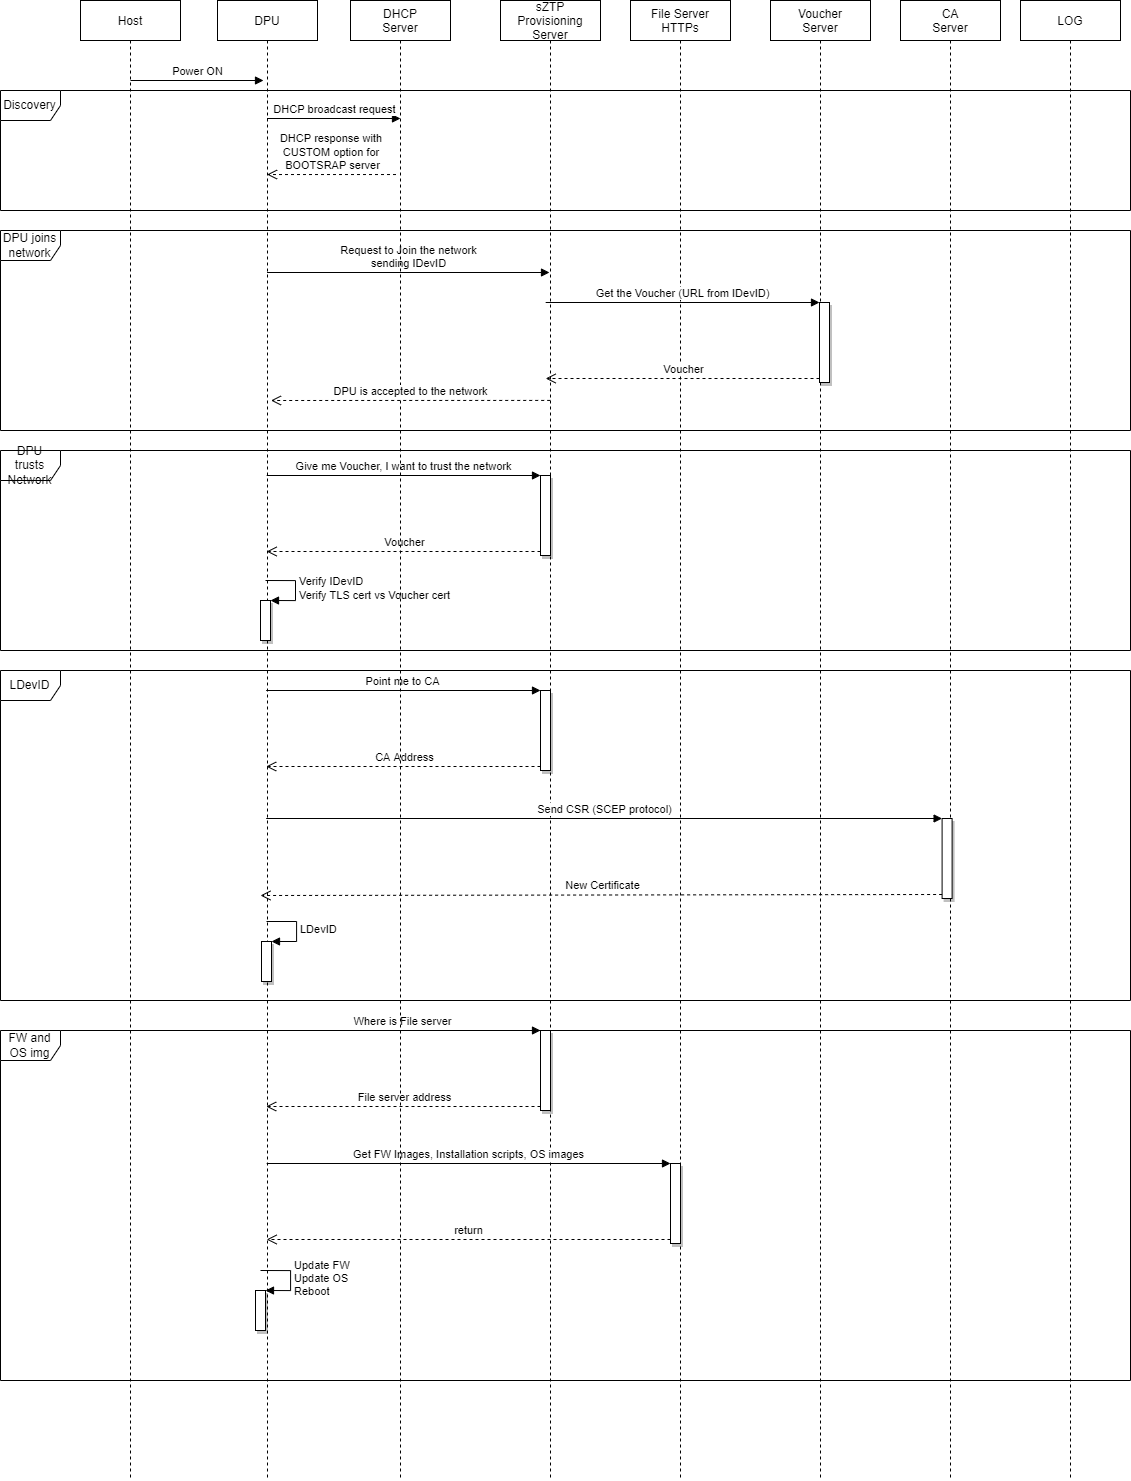

The diagram above was exported from draw.io. Its source (the exported page's mxGraphModel, read from the mxfile embedded in the PNG):
<mxGraphModel dx="1887" dy="1225" grid="1" gridSize="10" guides="1" tooltips="1" connect="1" arrows="1" fold="1" page="1" pageScale="1" pageWidth="850" pageHeight="1100" math="0" shadow="0">
  <root>
    <mxCell id="0" />
    <mxCell id="1" parent="0" />
    <mxCell id="JmooJJp3tf_jv5XrzZhs-43" value="LDevID" style="shape=umlFrame;whiteSpace=wrap;html=1;" vertex="1" parent="1">
      <mxGeometry x="20" y="750" width="1130" height="330" as="geometry" />
    </mxCell>
    <mxCell id="FnqUbQ59YHZksX9Pe-yl-120" value="DPU joins network" style="shape=umlFrame;whiteSpace=wrap;html=1;" parent="1" vertex="1">
      <mxGeometry x="20" y="310" width="1130" height="200" as="geometry" />
    </mxCell>
    <mxCell id="Y-Nx2XtgvinZ7ooTZHK1-5" value="File Server&#10;HTTPs" style="shape=umlLifeline;perimeter=lifelinePerimeter;container=1;collapsible=0;recursiveResize=0;rounded=0;shadow=0;strokeWidth=1;" parent="1" vertex="1">
      <mxGeometry x="650" y="80" width="100" height="1480" as="geometry" />
    </mxCell>
    <mxCell id="Y-Nx2XtgvinZ7ooTZHK1-25" value="sZTP&#10;Provisioning&#10;Server" style="shape=umlLifeline;perimeter=lifelinePerimeter;container=1;collapsible=0;recursiveResize=0;rounded=0;shadow=0;strokeWidth=1;" parent="Y-Nx2XtgvinZ7ooTZHK1-5" vertex="1">
      <mxGeometry x="-130" width="100" height="1480" as="geometry" />
    </mxCell>
    <mxCell id="Y-Nx2XtgvinZ7ooTZHK1-29" value="DPU" style="shape=umlLifeline;perimeter=lifelinePerimeter;container=1;collapsible=0;recursiveResize=0;rounded=0;shadow=0;strokeWidth=1;" parent="Y-Nx2XtgvinZ7ooTZHK1-25" vertex="1">
      <mxGeometry x="-283" width="100" height="1480" as="geometry" />
    </mxCell>
    <mxCell id="JmooJJp3tf_jv5XrzZhs-33" value="" style="html=1;points=[];perimeter=orthogonalPerimeter;shadow=1;" vertex="1" parent="Y-Nx2XtgvinZ7ooTZHK1-29">
      <mxGeometry x="43" y="600" width="10" height="40" as="geometry" />
    </mxCell>
    <mxCell id="JmooJJp3tf_jv5XrzZhs-34" value="Verify IDevID&lt;br&gt;Verify TLS cert vs Voucher cert" style="edgeStyle=orthogonalEdgeStyle;html=1;align=left;spacingLeft=2;endArrow=block;rounded=0;entryX=1;entryY=0;" edge="1" target="JmooJJp3tf_jv5XrzZhs-33" parent="Y-Nx2XtgvinZ7ooTZHK1-29">
      <mxGeometry relative="1" as="geometry">
        <mxPoint x="48" y="580" as="sourcePoint" />
        <Array as="points">
          <mxPoint x="78" y="580" />
        </Array>
      </mxGeometry>
    </mxCell>
    <mxCell id="JmooJJp3tf_jv5XrzZhs-41" value="" style="html=1;points=[];perimeter=orthogonalPerimeter;shadow=1;" vertex="1" parent="Y-Nx2XtgvinZ7ooTZHK1-29">
      <mxGeometry x="44" y="941" width="10" height="40" as="geometry" />
    </mxCell>
    <mxCell id="JmooJJp3tf_jv5XrzZhs-42" value="LDevID" style="edgeStyle=orthogonalEdgeStyle;html=1;align=left;spacingLeft=2;endArrow=block;rounded=0;entryX=1;entryY=0;" edge="1" target="JmooJJp3tf_jv5XrzZhs-41" parent="Y-Nx2XtgvinZ7ooTZHK1-29">
      <mxGeometry relative="1" as="geometry">
        <mxPoint x="49" y="921" as="sourcePoint" />
        <Array as="points">
          <mxPoint x="79" y="921" />
        </Array>
      </mxGeometry>
    </mxCell>
    <mxCell id="JmooJJp3tf_jv5XrzZhs-50" value="" style="html=1;points=[];perimeter=orthogonalPerimeter;shadow=1;" vertex="1" parent="Y-Nx2XtgvinZ7ooTZHK1-29">
      <mxGeometry x="38" y="1290" width="10" height="40" as="geometry" />
    </mxCell>
    <mxCell id="JmooJJp3tf_jv5XrzZhs-51" value="Update FW&lt;br&gt;Update OS&lt;br&gt;Reboot" style="edgeStyle=orthogonalEdgeStyle;html=1;align=left;spacingLeft=2;endArrow=block;rounded=0;entryX=1;entryY=0;" edge="1" target="JmooJJp3tf_jv5XrzZhs-50" parent="Y-Nx2XtgvinZ7ooTZHK1-29">
      <mxGeometry relative="1" as="geometry">
        <mxPoint x="43" y="1270" as="sourcePoint" />
        <Array as="points">
          <mxPoint x="73" y="1270" />
        </Array>
      </mxGeometry>
    </mxCell>
    <mxCell id="JmooJJp3tf_jv5XrzZhs-7" value="Request to Join the network&lt;br&gt;sending IDevID" style="html=1;verticalAlign=bottom;endArrow=block;rounded=0;entryX=0.49;entryY=0.225;entryDx=0;entryDy=0;entryPerimeter=0;" edge="1" parent="Y-Nx2XtgvinZ7ooTZHK1-25">
      <mxGeometry width="80" relative="1" as="geometry">
        <mxPoint x="-233.45238095238074" y="272" as="sourcePoint" />
        <mxPoint x="49" y="272" as="targetPoint" />
      </mxGeometry>
    </mxCell>
    <mxCell id="JmooJJp3tf_jv5XrzZhs-22" value="" style="html=1;points=[];perimeter=orthogonalPerimeter;shadow=1;" vertex="1" parent="Y-Nx2XtgvinZ7ooTZHK1-25">
      <mxGeometry x="40" y="475" width="10" height="80" as="geometry" />
    </mxCell>
    <mxCell id="JmooJJp3tf_jv5XrzZhs-23" value="Give me Voucher, I want to trust the network" style="html=1;verticalAlign=bottom;endArrow=block;entryX=0;entryY=0;rounded=0;" edge="1" target="JmooJJp3tf_jv5XrzZhs-22" parent="Y-Nx2XtgvinZ7ooTZHK1-25">
      <mxGeometry relative="1" as="geometry">
        <mxPoint x="-233.83333333333326" y="475" as="sourcePoint" />
      </mxGeometry>
    </mxCell>
    <mxCell id="JmooJJp3tf_jv5XrzZhs-24" value="Voucher" style="html=1;verticalAlign=bottom;endArrow=open;dashed=1;endSize=8;exitX=0;exitY=0.95;rounded=0;" edge="1" source="JmooJJp3tf_jv5XrzZhs-22" parent="Y-Nx2XtgvinZ7ooTZHK1-25">
      <mxGeometry relative="1" as="geometry">
        <mxPoint x="-233.83333333333326" y="551" as="targetPoint" />
      </mxGeometry>
    </mxCell>
    <mxCell id="JmooJJp3tf_jv5XrzZhs-35" value="" style="html=1;points=[];perimeter=orthogonalPerimeter;shadow=1;" vertex="1" parent="Y-Nx2XtgvinZ7ooTZHK1-25">
      <mxGeometry x="40" y="690" width="10" height="80" as="geometry" />
    </mxCell>
    <mxCell id="JmooJJp3tf_jv5XrzZhs-36" value="Point me to CA" style="html=1;verticalAlign=bottom;endArrow=block;entryX=0;entryY=0;rounded=0;" edge="1" target="JmooJJp3tf_jv5XrzZhs-35" parent="Y-Nx2XtgvinZ7ooTZHK1-25" source="Y-Nx2XtgvinZ7ooTZHK1-29">
      <mxGeometry relative="1" as="geometry">
        <mxPoint x="-30" y="690" as="sourcePoint" />
      </mxGeometry>
    </mxCell>
    <mxCell id="JmooJJp3tf_jv5XrzZhs-37" value="CA Address" style="html=1;verticalAlign=bottom;endArrow=open;dashed=1;endSize=8;exitX=0;exitY=0.95;rounded=0;" edge="1" source="JmooJJp3tf_jv5XrzZhs-35" parent="Y-Nx2XtgvinZ7ooTZHK1-25" target="Y-Nx2XtgvinZ7ooTZHK1-29">
      <mxGeometry relative="1" as="geometry">
        <mxPoint x="-30" y="766" as="targetPoint" />
      </mxGeometry>
    </mxCell>
    <mxCell id="JmooJJp3tf_jv5XrzZhs-47" value="" style="html=1;points=[];perimeter=orthogonalPerimeter;shadow=1;" vertex="1" parent="Y-Nx2XtgvinZ7ooTZHK1-25">
      <mxGeometry x="40" y="1030" width="10" height="80" as="geometry" />
    </mxCell>
    <mxCell id="JmooJJp3tf_jv5XrzZhs-48" value="Where is File server" style="html=1;verticalAlign=bottom;endArrow=block;entryX=0;entryY=0;rounded=0;" edge="1" target="JmooJJp3tf_jv5XrzZhs-47" parent="Y-Nx2XtgvinZ7ooTZHK1-25" source="Y-Nx2XtgvinZ7ooTZHK1-29">
      <mxGeometry relative="1" as="geometry">
        <mxPoint x="-30" y="1030" as="sourcePoint" />
      </mxGeometry>
    </mxCell>
    <mxCell id="JmooJJp3tf_jv5XrzZhs-49" value="File server address" style="html=1;verticalAlign=bottom;endArrow=open;dashed=1;endSize=8;exitX=0;exitY=0.95;rounded=0;" edge="1" source="JmooJJp3tf_jv5XrzZhs-47" parent="Y-Nx2XtgvinZ7ooTZHK1-25" target="Y-Nx2XtgvinZ7ooTZHK1-29">
      <mxGeometry relative="1" as="geometry">
        <mxPoint x="-30" y="1106" as="targetPoint" />
      </mxGeometry>
    </mxCell>
    <mxCell id="JmooJJp3tf_jv5XrzZhs-44" value="" style="html=1;points=[];perimeter=orthogonalPerimeter;shadow=1;" vertex="1" parent="Y-Nx2XtgvinZ7ooTZHK1-5">
      <mxGeometry x="40" y="1163" width="10" height="80" as="geometry" />
    </mxCell>
    <mxCell id="JmooJJp3tf_jv5XrzZhs-45" value="Get FW Images, Installation scripts, OS images" style="html=1;verticalAlign=bottom;endArrow=block;entryX=0;entryY=0;rounded=0;" edge="1" target="JmooJJp3tf_jv5XrzZhs-44" parent="Y-Nx2XtgvinZ7ooTZHK1-5">
      <mxGeometry relative="1" as="geometry">
        <mxPoint x="-363.83333333333326" y="1163" as="sourcePoint" />
      </mxGeometry>
    </mxCell>
    <mxCell id="JmooJJp3tf_jv5XrzZhs-46" value="return" style="html=1;verticalAlign=bottom;endArrow=open;dashed=1;endSize=8;exitX=0;exitY=0.95;rounded=0;" edge="1" source="JmooJJp3tf_jv5XrzZhs-44" parent="Y-Nx2XtgvinZ7ooTZHK1-5">
      <mxGeometry relative="1" as="geometry">
        <mxPoint x="-363.83333333333326" y="1239" as="targetPoint" />
      </mxGeometry>
    </mxCell>
    <mxCell id="FnqUbQ59YHZksX9Pe-yl-42" value="Discovery" style="shape=umlFrame;whiteSpace=wrap;html=1;" parent="1" vertex="1">
      <mxGeometry x="20" y="170" width="1130" height="120" as="geometry" />
    </mxCell>
    <mxCell id="FnqUbQ59YHZksX9Pe-yl-116" value="Voucher&#10;Server" style="shape=umlLifeline;perimeter=lifelinePerimeter;container=1;collapsible=0;recursiveResize=0;rounded=0;shadow=0;strokeWidth=1;" parent="1" vertex="1">
      <mxGeometry x="790" y="80" width="100" height="1480" as="geometry" />
    </mxCell>
    <mxCell id="FnqUbQ59YHZksX9Pe-yl-25" value="Host" style="shape=umlLifeline;perimeter=lifelinePerimeter;container=1;collapsible=0;recursiveResize=0;rounded=0;shadow=0;strokeWidth=1;" parent="1" vertex="1">
      <mxGeometry x="100" y="80" width="100" height="1480" as="geometry" />
    </mxCell>
    <mxCell id="JmooJJp3tf_jv5XrzZhs-4" value="Power ON" style="html=1;verticalAlign=bottom;endArrow=block;rounded=0;" edge="1" parent="FnqUbQ59YHZksX9Pe-yl-25">
      <mxGeometry width="80" relative="1" as="geometry">
        <mxPoint x="49.99761904761925" y="80" as="sourcePoint" />
        <mxPoint x="182.99761904761925" y="80" as="targetPoint" />
        <Array as="points" />
      </mxGeometry>
    </mxCell>
    <mxCell id="JmooJJp3tf_jv5XrzZhs-1" value="FW and OS img" style="shape=umlFrame;whiteSpace=wrap;html=1;" vertex="1" parent="1">
      <mxGeometry x="20" y="1110" width="1130" height="350" as="geometry" />
    </mxCell>
    <mxCell id="Y-Nx2XtgvinZ7ooTZHK1-32" value="DHCP&#10;Server" style="shape=umlLifeline;perimeter=lifelinePerimeter;container=1;collapsible=0;recursiveResize=0;rounded=0;shadow=0;strokeWidth=1;" parent="1" vertex="1">
      <mxGeometry x="370" y="80" width="100" height="1480" as="geometry" />
    </mxCell>
    <mxCell id="JmooJJp3tf_jv5XrzZhs-2" value="DHCP broadcast request" style="html=1;verticalAlign=bottom;endArrow=block;rounded=0;" edge="1" parent="1">
      <mxGeometry width="80" relative="1" as="geometry">
        <mxPoint x="286.54761904761926" y="198" as="sourcePoint" />
        <mxPoint x="419.54761904761926" y="198" as="targetPoint" />
        <Array as="points">
          <mxPoint x="420" y="198" />
        </Array>
      </mxGeometry>
    </mxCell>
    <mxCell id="JmooJJp3tf_jv5XrzZhs-3" value="DHCP response with &lt;br&gt;CUSTOM option for &lt;br&gt;BOOTSRAP server" style="html=1;verticalAlign=bottom;endArrow=open;dashed=1;endSize=8;rounded=0;exitX=0.455;exitY=0.133;exitDx=0;exitDy=0;exitPerimeter=0;" edge="1" parent="1">
      <mxGeometry relative="1" as="geometry">
        <mxPoint x="415.50000000000045" y="254.04000000000008" as="sourcePoint" />
        <mxPoint x="286.54761904761926" y="254.04000000000008" as="targetPoint" />
      </mxGeometry>
    </mxCell>
    <mxCell id="JmooJJp3tf_jv5XrzZhs-8" value="CA&#10;Server" style="shape=umlLifeline;perimeter=lifelinePerimeter;container=1;collapsible=0;recursiveResize=0;rounded=0;shadow=0;strokeWidth=1;" vertex="1" parent="1">
      <mxGeometry x="920" y="80" width="100" height="1480" as="geometry" />
    </mxCell>
    <mxCell id="JmooJJp3tf_jv5XrzZhs-38" value="" style="html=1;points=[];perimeter=orthogonalPerimeter;shadow=1;" vertex="1" parent="JmooJJp3tf_jv5XrzZhs-8">
      <mxGeometry x="41.6" y="818" width="10" height="80" as="geometry" />
    </mxCell>
    <mxCell id="JmooJJp3tf_jv5XrzZhs-11" value="DPU is accepted to the network" style="html=1;verticalAlign=bottom;endArrow=open;dashed=1;endSize=8;rounded=0;exitX=0.497;exitY=0.409;exitDx=0;exitDy=0;exitPerimeter=0;" edge="1" parent="1">
      <mxGeometry relative="1" as="geometry">
        <mxPoint x="569.7000000000003" y="479.9200000000001" as="sourcePoint" />
        <mxPoint x="290.45" y="480" as="targetPoint" />
      </mxGeometry>
    </mxCell>
    <mxCell id="JmooJJp3tf_jv5XrzZhs-12" value="DPU trusts Network" style="shape=umlFrame;whiteSpace=wrap;html=1;" vertex="1" parent="1">
      <mxGeometry x="20" y="530" width="1130" height="200" as="geometry" />
    </mxCell>
    <mxCell id="JmooJJp3tf_jv5XrzZhs-15" value="LOG" style="shape=umlLifeline;perimeter=lifelinePerimeter;container=1;collapsible=0;recursiveResize=0;rounded=0;shadow=0;strokeWidth=1;" vertex="1" parent="1">
      <mxGeometry x="1040" y="80" width="100" height="1480" as="geometry" />
    </mxCell>
    <mxCell id="JmooJJp3tf_jv5XrzZhs-25" value="" style="html=1;points=[];perimeter=orthogonalPerimeter;shadow=1;" vertex="1" parent="1">
      <mxGeometry x="839" y="382" width="10" height="80" as="geometry" />
    </mxCell>
    <mxCell id="JmooJJp3tf_jv5XrzZhs-26" value="Get the Voucher (URL from IDevID)" style="html=1;verticalAlign=bottom;endArrow=block;entryX=0;entryY=0;rounded=0;" edge="1" parent="1" target="JmooJJp3tf_jv5XrzZhs-25">
      <mxGeometry relative="1" as="geometry">
        <mxPoint x="565.1666666666667" y="382" as="sourcePoint" />
      </mxGeometry>
    </mxCell>
    <mxCell id="JmooJJp3tf_jv5XrzZhs-27" value="Voucher" style="html=1;verticalAlign=bottom;endArrow=open;dashed=1;endSize=8;exitX=0;exitY=0.95;rounded=0;" edge="1" parent="1" source="JmooJJp3tf_jv5XrzZhs-25">
      <mxGeometry relative="1" as="geometry">
        <mxPoint x="565.1666666666667" y="458" as="targetPoint" />
      </mxGeometry>
    </mxCell>
    <mxCell id="JmooJJp3tf_jv5XrzZhs-39" value="Send CSR (SCEP protocol)" style="html=1;verticalAlign=bottom;endArrow=block;entryX=0;entryY=0;rounded=0;" edge="1" target="JmooJJp3tf_jv5XrzZhs-38" parent="1" source="Y-Nx2XtgvinZ7ooTZHK1-29">
      <mxGeometry relative="1" as="geometry">
        <mxPoint x="297.76666666666677" y="898" as="sourcePoint" />
      </mxGeometry>
    </mxCell>
    <mxCell id="JmooJJp3tf_jv5XrzZhs-40" value="New Certificate" style="html=1;verticalAlign=bottom;endArrow=open;dashed=1;endSize=8;exitX=0;exitY=0.95;rounded=0;" edge="1" source="JmooJJp3tf_jv5XrzZhs-38" parent="1">
      <mxGeometry relative="1" as="geometry">
        <mxPoint x="280" y="975" as="targetPoint" />
      </mxGeometry>
    </mxCell>
  </root>
</mxGraphModel>